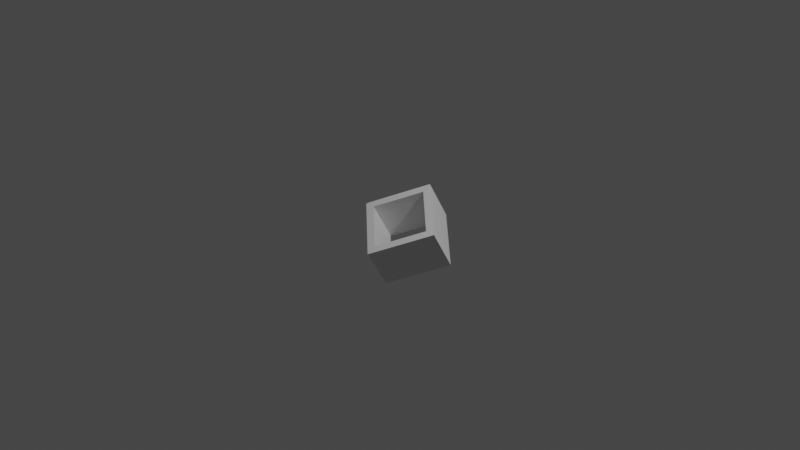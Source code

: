# Source: IsoThinWalls.blend  (saved by Blender 2.93.20; exported with 4.5.12 LTS)
import bpy
from mathutils import Matrix  # noqa: F401  (used for matrix-valued properties, if any)

bpy.ops.wm.read_factory_settings(use_empty=True)
scene = bpy.context.scene
scene.name = 'Scene'

# ---- collections
col_collection = bpy.data.collections.new('Collection'); scene.collection.children.link(col_collection)

# ---- materials (node trees are filled in below, after node groups)
mat_material = bpy.data.materials.new('Material')
mat_material.alpha_threshold = 0.0
mat_material.use_transparent_shadow = False
mat_material.line_color = (0.0, 0.0, 0.0, 1.0)

# ---- material node trees
mat_material.use_nodes = True; mat_material.node_tree.nodes.clear()
_N = mat_material.node_tree.nodes; _L = mat_material.node_tree.links
n0 = _N.new('ShaderNodeOutputMaterial'); n0.name = 'Material Output'; n0.location = (300, 300)
n1 = _N.new('ShaderNodeBsdfPrincipled'); n1.name = 'Principled BSDF'; n1.location = (10, 300)
n1.distribution = 'GGX'
n1.subsurface_method = 'BURLEY'
n1.inputs[2].default_value = 0.4
n1.inputs[3].default_value = 1.45
n1.inputs[27].default_value = (0.0, 0.0, 0.0, 1.0)
n1.inputs[28].default_value = 1.0
_L.new(n1.outputs[0], n0.inputs[0])
n0.is_active_output = True

# ---- world
world_world = bpy.data.worlds.new('World'); scene.world = world_world
world_world.use_nodes = True; world_world.node_tree.nodes.clear()
_N = world_world.node_tree.nodes; _L = world_world.node_tree.links
n0 = _N.new('ShaderNodeOutputWorld'); n0.name = 'World Output'; n0.location = (300, 300)
n1 = _N.new('ShaderNodeBackground'); n1.name = 'Background'; n1.location = (10, 300)
n1.inputs[0].default_value = (0.05088, 0.05088, 0.05088, 1.0)
_L.new(n1.outputs[0], n0.inputs[0])
n0.is_active_output = True
world_world.color = (0.05088, 0.05088, 0.05088)
world_world.use_sun_shadow = False
world_world.sun_shadow_jitter_overblur = 0.0

# ---- cameras
cam_camera = bpy.data.cameras.new('Camera')
cam_camera.clip_end = 100.0
cam_camera.ortho_scale = 7.314

# ---- lights
light_light = bpy.data.lights.new('Light', 'POINT')
light_light.transmission_factor = 0.0
light_light.energy = 1000.0
light_light.shadow_soft_size = 0.1
light_light.shadow_maximum_resolution = 0.006
light_light.use_absolute_resolution = True

# ---- meshes
me_sewall = bpy.data.meshes.new('SEWall')
me_sewall.from_pydata([(0.4444, 0.04812, 0.02778), (0.4444, 0.2956, -0.4009), (0.5, 1.123e-05, 6.482e-06), (0.5, 0.2475, -0.4287), (-0.05557, -0.3849, -0.2222), (-0.05557, -0.1374, -0.6509), (-1.296e-05, -0.433, -0.25), (-1.296e-05, -0.1855, -0.6787)], [], [(0, 4, 6, 2), (3, 2, 6, 7), (7, 6, 4, 5), (5, 1, 3, 7), (1, 0, 2, 3), (5, 4, 0, 1)])
_uv = me_sewall.uv_layers.new(name='UVMap')
_uv.uv.foreach_set('vector', [0.625, 0.5, 0.875, 0.5, 0.875, 0.75, 0.625, 0.75, 0.375, 0.75, 0.625, 0.75, 0.625, 1.0, 0.375, 1.0, 0.375, 0.0, 0.625, 0.0, 0.625, 0.25, 0.375, 0.25, 0.125, 0.5, 0.375, 0.5, 0.375, 0.75, 0.125, 0.75, 0.375, 0.5, 0.625, 0.5, 0.625, 0.75, 0.375, 0.75, 0.375, 0.25, 0.625, 0.25, 0.625, 0.5, 0.375, 0.5])
me_sewall.materials.append(mat_material)
me_sewall.use_remesh_preserve_volume = False
me_sewall.use_remesh_preserve_attributes = False
me_sewall.use_mirror_vertex_groups = False
me_sewall.update()
me_newall = bpy.data.meshes.new('NEWall')
me_newall.from_pydata([(0.4444, -0.04812, -0.02778), (0.4444, 0.1994, -0.4564), (0.5, -1.123e-05, -6.482e-06), (0.5, 0.2475, -0.4287), (-0.05557, 0.3849, 0.2222), (-0.05557, 0.6324, -0.2064), (-1.296e-05, 0.433, 0.25), (-1.296e-05, 0.6805, -0.1787)], [], [(0, 4, 6, 2), (3, 2, 6, 7), (7, 6, 4, 5), (5, 1, 3, 7), (1, 0, 2, 3), (5, 4, 0, 1)])
_uv = me_newall.uv_layers.new(name='UVMap')
_uv.uv.foreach_set('vector', [0.625, 0.5, 0.875, 0.5, 0.875, 0.75, 0.625, 0.75, 0.375, 0.75, 0.625, 0.75, 0.625, 1.0, 0.375, 1.0, 0.375, 0.0, 0.625, 0.0, 0.625, 0.25, 0.375, 0.25, 0.125, 0.5, 0.375, 0.5, 0.375, 0.75, 0.125, 0.75, 0.375, 0.5, 0.625, 0.5, 0.625, 0.75, 0.375, 0.75, 0.375, 0.25, 0.625, 0.25, 0.625, 0.5, 0.375, 0.5])
me_newall.materials.append(mat_material)
me_newall.use_remesh_preserve_volume = False
me_newall.use_remesh_preserve_attributes = False
me_newall.use_mirror_vertex_groups = False
me_newall.update()
me_swwall = bpy.data.meshes.new('SWWall')
me_swwall.from_pydata([(-0.4444, 0.04812, 0.02778), (-0.4444, 0.2956, -0.4009), (-0.5, 1.125e-05, 6.497e-06), (-0.5, 0.2475, -0.4287), (0.05557, -0.3849, -0.2222), (0.05557, -0.1374, -0.6509), (1.296e-05, -0.433, -0.25), (1.295e-05, -0.1855, -0.6787)], [], [(0, 4, 6, 2), (3, 2, 6, 7), (7, 6, 4, 5), (5, 1, 3, 7), (1, 0, 2, 3), (5, 4, 0, 1)])
_uv = me_swwall.uv_layers.new(name='UVMap')
_uv.uv.foreach_set('vector', [0.625, 0.5, 0.875, 0.5, 0.875, 0.75, 0.625, 0.75, 0.375, 0.75, 0.625, 0.75, 0.625, 1.0, 0.375, 1.0, 0.375, 0.0, 0.625, 0.0, 0.625, 0.25, 0.375, 0.25, 0.125, 0.5, 0.375, 0.5, 0.375, 0.75, 0.125, 0.75, 0.375, 0.5, 0.625, 0.5, 0.625, 0.75, 0.375, 0.75, 0.375, 0.25, 0.625, 0.25, 0.625, 0.5, 0.375, 0.5])
me_swwall.materials.append(mat_material)
me_swwall.use_remesh_preserve_volume = False
me_swwall.use_remesh_preserve_attributes = False
me_swwall.use_mirror_vertex_groups = False
me_swwall.update()
me_nwwall = bpy.data.meshes.new('NWWall')
me_nwwall.from_pydata([(-0.4444, -0.04812, -0.02778), (-0.4444, 0.1994, -0.4564), (-0.5, -1.125e-05, -6.497e-06), (-0.5, 0.2475, -0.4287), (0.05557, 0.3849, 0.2222), (0.05557, 0.6324, -0.2064), (1.296e-05, 0.433, 0.25), (1.295e-05, 0.6805, -0.1787)], [], [(0, 4, 6, 2), (3, 2, 6, 7), (7, 6, 4, 5), (5, 1, 3, 7), (1, 0, 2, 3), (5, 4, 0, 1)])
_uv = me_nwwall.uv_layers.new(name='UVMap')
_uv.uv.foreach_set('vector', [0.625, 0.5, 0.875, 0.5, 0.875, 0.75, 0.625, 0.75, 0.375, 0.75, 0.625, 0.75, 0.625, 1.0, 0.375, 1.0, 0.375, 0.0, 0.625, 0.0, 0.625, 0.25, 0.375, 0.25, 0.125, 0.5, 0.375, 0.5, 0.375, 0.75, 0.125, 0.75, 0.375, 0.5, 0.625, 0.5, 0.625, 0.75, 0.375, 0.75, 0.375, 0.25, 0.625, 0.25, 0.625, 0.5, 0.375, 0.5])
me_nwwall.materials.append(mat_material)
me_nwwall.use_remesh_preserve_volume = False
me_nwwall.use_remesh_preserve_attributes = False
me_nwwall.use_mirror_vertex_groups = False
me_nwwall.update()

# ---- objects
ob_sewall = bpy.data.objects.new('SEWall', me_sewall)
ob_light = bpy.data.objects.new('Light', light_light)
ob_camera = bpy.data.objects.new('Camera', cam_camera)
ob_newall = bpy.data.objects.new('NEWall', me_newall)
ob_swwall = bpy.data.objects.new('SWWall', me_swwall)
ob_nwwall = bpy.data.objects.new('NWWall', me_nwwall)

# ---- transforms, parenting, visibility, modifiers, constraints
ob_sewall.location = (0.0, 0.0, 0.0)
ob_sewall.lock_rotations_4d = False
ob_sewall.empty_display_type = 'ARROWS'
ob_sewall.lineart.crease_threshold = 0.0
ob_light.location = (4.076, 1.005, 5.904)
ob_light.rotation_euler = (0.6503, 0.05522, 1.866)
ob_light.lock_rotations_4d = False
ob_light.empty_display_type = 'ARROWS'
ob_light.color = (0.0, 0.0, 0.0, 0.0)
ob_light.lineart.crease_threshold = 0.0
ob_camera.location = (7.359, -6.926, 4.958)
ob_camera.rotation_euler = (1.109, 0.0, 0.8149)
ob_camera.lock_rotations_4d = False
ob_camera.empty_display_type = 'ARROWS'
ob_camera.color = (0.0, 0.0, 0.0, 0.0)
ob_camera.display_type = 'WIRE'
ob_camera.lineart.crease_threshold = 0.0
ob_newall.location = (0.0, 0.0, 0.0)
ob_newall.lock_rotations_4d = False
ob_newall.empty_display_type = 'ARROWS'
ob_newall.lineart.crease_threshold = 0.0
ob_swwall.location = (0.0, 0.0, 0.0)
ob_swwall.lock_rotations_4d = False
ob_swwall.empty_display_type = 'ARROWS'
ob_swwall.lineart.crease_threshold = 0.0
ob_nwwall.location = (0.0, 0.0, 0.0)
ob_nwwall.lock_rotations_4d = False
ob_nwwall.empty_display_type = 'ARROWS'
ob_nwwall.lineart.crease_threshold = 0.0

# ---- collection membership
col_collection.objects.link(ob_sewall)
col_collection.objects.link(ob_light)
col_collection.objects.link(ob_camera)
col_collection.objects.link(ob_newall)
col_collection.objects.link(ob_swwall)
col_collection.objects.link(ob_nwwall)

# ---- scene / render settings (as saved in the file)
scene.camera = ob_camera
scene.frame_start = 1; scene.frame_end = 250; scene.frame_set(1)
scene.render.engine = 'BLENDER_EEVEE_NEXT'
scene.cycles.use_denoising = False
scene.cycles.samples = 128
scene.cycles.sampling_pattern = 'TABULATED_SOBOL'
scene.cycles.use_adaptive_sampling = False
scene.cycles.use_light_tree = False
scene.view_settings.view_transform = 'Filmic'
bpy.context.view_layer.update()
